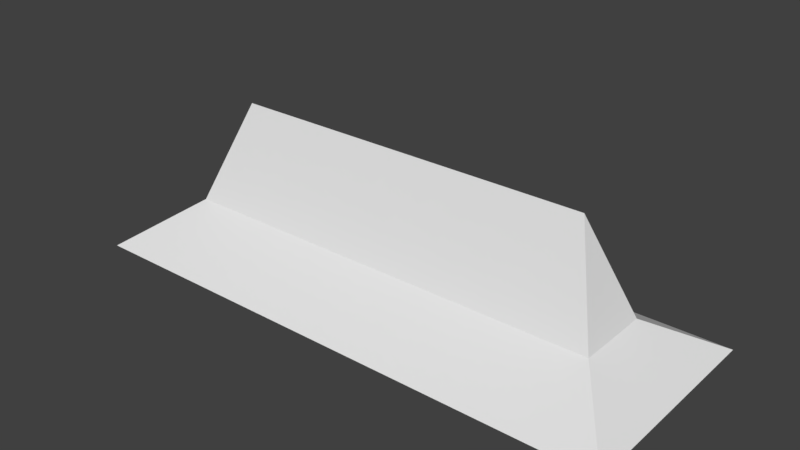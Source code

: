 # Source: Teto.blend  (saved by Blender 2.77.0; exported with 4.5.12 LTS)
import bpy
from mathutils import Matrix  # noqa: F401  (used for matrix-valued properties, if any)

bpy.ops.wm.read_factory_settings(use_empty=True)
scene = bpy.context.scene
scene.name = 'Scene'

# ---- collections
col_collection_1 = bpy.data.collections.new('Collection 1'); scene.collection.children.link(col_collection_1)

# ---- materials (node trees are filled in below, after node groups)
mat_material = bpy.data.materials.new('Material')
mat_material.alpha_threshold = 0.0
mat_material.use_transparent_shadow = False
mat_material.roughness = 0.5
mat_material.line_color = (0.0, 0.0, 0.0, 1.0)

# ---- material node trees

# ---- world
world_world = bpy.data.worlds.new('World'); scene.world = world_world
world_world.color = (0.05088, 0.05088, 0.05088)
world_world.use_sun_shadow = False
world_world.sun_shadow_jitter_overblur = 0.0
world_world.cycles.sampling_method = 'MANUAL'

# ---- meshes
me_plane = bpy.data.meshes.new('Plane')
me_plane.from_pydata([(-1.0, -1.614, 0.0), (1.0, -1.614, 0.0), (-1.0, 1.614, 0.0), (1.0, 1.614, 0.0)], [], [(0, 2, 3, 1)])
_uv = me_plane.uv_layers.new(name='UVMap')
_uv.uv.foreach_set('vector', [7.871e-05, 7.875e-05, 0.9999, 7.871e-05, 0.9999, 0.6197, 7.901e-05, 0.6197])
me_plane.use_remesh_preserve_volume = False
me_plane.use_remesh_preserve_attributes = False
me_plane.use_mirror_vertex_groups = False
me_plane.update()
me_cube = bpy.data.meshes.new('Cube')
me_cube.from_pydata([(4.482, -39.78, -1.869), (-3.741, -39.78, -1.869), (4.482, -72.05, -1.869), (-3.741, -72.05, -1.869), (-3.741, -55.92, -1.869), (4.482, -55.92, -1.869), (3.114, -55.92, 0.235), (-2.372, -55.92, 0.235), (3.639, -50.35, -1.238), (-2.897, -50.35, -1.238), (3.639, -61.48, -1.238), (-2.897, -61.48, -1.238)], [], [(9, 7, 6, 8), (11, 10, 6, 7), (1, 9, 8, 0), (3, 2, 10, 11), (2, 5, 0, 8, 10), (3, 11, 9, 1, 4), (6, 10, 8), (11, 7, 9)])
_uv = me_cube.uv_layers.new(name='UVMap')
_uv.uv.foreach_set('vector', [0.06434, 0.6724, 0.1044, 0.5, 0.5229, 0.5, 0.563, 0.6724, 0.06434, 0.3276, 0.563, 0.3276, 0.5229, 0.5, 0.1044, 0.5, 0.0, 1.0, 0.06434, 0.6724, 0.563, 0.6724, 0.6274, 1.0, 1.637e-07, 0.0, 0.6274, 2.364e-07, 0.563, 0.3276, 0.06434, 0.3276, 0.8137, 0.0, 0.8137, 0.5, 0.8137, 1.0, 0.7467, 0.6724, 0.7467, 0.3276, 1.0, 1.0, 0.933, 0.6724, 0.933, 0.3276, 1.0, 0.0, 1.0, 0.5, 0.6274, 0.5, 0.7467, 0.3276, 0.7467, 0.6724, 0.933, 0.6724, 0.8137, 0.5, 0.933, 0.3276])
me_cube.materials.append(mat_material)
me_cube.use_remesh_preserve_volume = False
me_cube.use_remesh_preserve_attributes = False
me_cube.use_mirror_vertex_groups = False
me_cube.update()

# ---- objects
ob_base = bpy.data.objects.new('Base', me_plane)
ob_teto = bpy.data.objects.new('Teto', me_cube)

# ---- transforms, parenting, visibility, modifiers, constraints
ob_base.location = (0.0, 0.0, 0.0)
ob_base.scale = (4.111, 1.0, 1.0)
ob_base.lineart.crease_threshold = 0.0
ob_teto.location = (-0.3709, 5.592, 1.869)
ob_teto.scale = (1.0, 0.1, 1.0)
ob_teto.lock_rotations_4d = False
ob_teto.empty_display_type = 'ARROWS'
ob_teto.lineart.crease_threshold = 0.0

# ---- collection membership
col_collection_1.objects.link(ob_base)
col_collection_1.objects.link(ob_teto)

# ---- scene / render settings (as saved in the file)
scene.frame_start = 1; scene.frame_end = 250; scene.frame_set(1)
scene.render.engine = 'BLENDER_EEVEE_NEXT'
scene.render.resolution_percentage = 50
scene.render.dither_intensity = 0.0
scene.cycles.use_denoising = False
scene.cycles.samples = 128
scene.cycles.sampling_pattern = 'TABULATED_SOBOL'
scene.cycles.light_sampling_threshold = 0.0
scene.cycles.use_adaptive_sampling = False
scene.cycles.use_light_tree = False
scene.cycles.blur_glossy = 0.0
scene.cycles.sample_clamp_indirect = 0.0
scene.view_settings.view_transform = 'Standard'
bpy.context.view_layer.update()

# ---- added for rendering (the .blend has no active camera and no usable light): camera, sun
cam_auto = bpy.data.cameras.new('AutoCamera')
cam_auto.lens = 50.0
cam_auto.sensor_width = 36.0
cam_auto.clip_end = 1000.0
ob_auto_camera = bpy.data.objects.new('AutoCamera', cam_auto)
scene.collection.objects.link(ob_auto_camera)
ob_auto_camera.location = (8.40169, -10.082, 7.77358)
ob_auto_camera.rotation_euler = (1.09748, -7.21219e-08, 0.694738)
scene.camera = ob_auto_camera
light_auto_sun = bpy.data.lights.new('AutoSun', 'SUN')
light_auto_sun.energy = 3.0
light_auto_sun.angle = 0.0523599
ob_auto_sun = bpy.data.objects.new('AutoSun', light_auto_sun)
scene.collection.objects.link(ob_auto_sun)
ob_auto_sun.rotation_euler = (0.872665, 0.174533, 0.523599)
bpy.context.view_layer.update()
